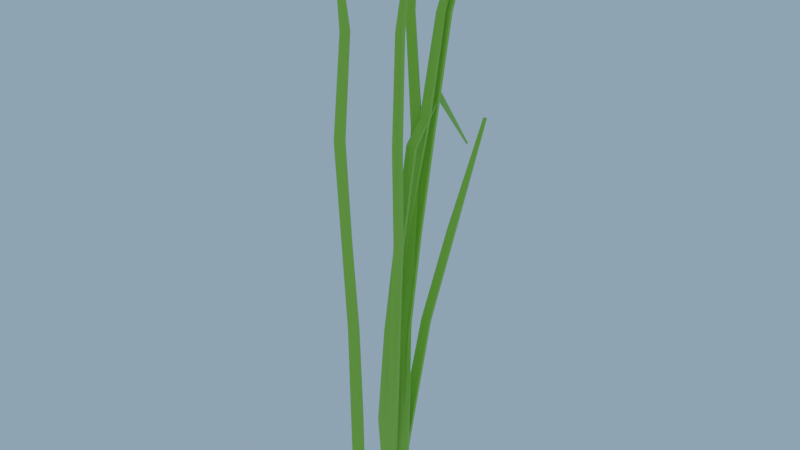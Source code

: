 # Source: SawGrass_Asset.blend  (saved by Blender 4.3.34; exported with 4.5.12 LTS)
import bpy
from mathutils import Matrix  # noqa: F401  (used for matrix-valued properties, if any)

bpy.ops.wm.read_factory_settings(use_empty=True)
scene = bpy.context.scene
scene.name = 'Scene'

# ---- collections
col_collection = bpy.data.collections.new('Collection'); scene.collection.children.link(col_collection)
col_sawgrass = bpy.data.collections.new('SawGrass'); col_collection.children.link(col_sawgrass)

# ---- materials (node trees are filled in below, after node groups)
mat_sawgrassgreen = bpy.data.materials.new('SawgrassGreen')
mat_sawgrassgreen.use_transparent_shadow = False

# ---- material node trees
mat_sawgrassgreen.use_nodes = True; mat_sawgrassgreen.node_tree.nodes.clear()
_N = mat_sawgrassgreen.node_tree.nodes; _L = mat_sawgrassgreen.node_tree.links
n0 = _N.new('ShaderNodeBsdfPrincipled'); n0.name = 'Principled BSDF'; n0.location = (10, 300)
n0.distribution = 'GGX'
n0.subsurface_method = 'RANDOM_WALK_SKIN'
n0.inputs[0].default_value = (0.3231, 0.6105, 0.04667, 1.0)
n0.inputs[3].default_value = 1.45
n0.inputs[27].default_value = (0.0, 0.0, 0.0, 1.0)
n0.inputs[28].default_value = 1.0
n1 = _N.new('ShaderNodeOutputMaterial'); n1.name = 'Material Output'; n1.location = (300, 300)
_L.new(n0.outputs[0], n1.inputs[0])
n1.is_active_output = True

# ---- world
world_world = bpy.data.worlds.new('World'); scene.world = world_world
world_world.use_nodes = True; world_world.node_tree.nodes.clear()
_N = world_world.node_tree.nodes; _L = world_world.node_tree.links
n0 = _N.new('ShaderNodeOutputWorld'); n0.name = 'World Output'; n0.location = (620, 280)
n1 = _N.new('ShaderNodeBackground'); n1.name = 'Background'; n1.location = (380, 280)
n1.inputs[0].default_value = (0.247, 0.3753, 0.5158, 1.0)
_L.new(n1.outputs[0], n0.inputs[0])
n0.is_active_output = True
world_world.color = (0.05088, 0.05088, 0.05088)
world_world.use_sun_shadow = False
world_world.sun_shadow_jitter_overblur = 0.0

# ---- meshes
me_plane_001 = bpy.data.meshes.new('Plane.001')
me_plane_001.from_pydata([(-0.0001395, 0.0001554, -0.006856), (0.008771, 0.004695, -0.006856), (-0.02269, 0.05382, 0.4925), (-0.02139, 0.05448, 0.4925), (-0.0198, 0.03515, 0.411), (-0.007689, 0.02724, 0.3265), (-0.006028, 0.01976, 0.2431), (-0.005379, 0.01176, 0.1598), (-0.002546, 0.004878, 0.07648), (0.006365, 0.009417, 0.07648), (0.002461, 0.01576, 0.1598), (0.000928, 0.0233, 0.2431), (-0.0004799, 0.03091, 0.3265), (-0.01368, 0.03827, 0.411), (0.004247, 0.002559, -0.006856), (-0.02208, 0.05422, 0.4925), (0.001841, 0.007281, 0.07648), (-0.001527, 0.01389, 0.1598), (-0.002618, 0.02166, 0.2431), (-0.004152, 0.02921, 0.3265), (-0.01681, 0.03684, 0.411), (-0.001341, 0.002348, -0.006856), (0.007703, 0.006956, -0.006856), (-0.02344, 0.05491, 0.492), (-0.02183, 0.05573, 0.492), (-0.02103, 0.03726, 0.4105), (-0.008909, 0.02942, 0.3265), (-0.007245, 0.02194, 0.2431), (-0.006589, 0.01395, 0.1598), (-0.003749, 0.007069, 0.07648), (0.005299, 0.01168, 0.07648), (0.001403, 0.01802, 0.1598), (-0.0001239, 0.02557, 0.2431), (-0.001527, 0.03318, 0.3265), (-0.01466, 0.04051, 0.4105), (0.003112, 0.004787, -0.006856), (-0.02267, 0.05539, 0.492), (0.0007064, 0.009509, 0.07648), (-0.002663, 0.01612, 0.1598), (-0.003753, 0.02389, 0.2431), (-0.005284, 0.03144, 0.3265), (-0.01792, 0.03902, 0.4104), (-0.03887, 0.005946, -0.006856), (-0.04726, 0.0004995, -0.006856), (-0.01083, -0.04507, 0.4925), (-0.01205, -0.04586, 0.4925), (-0.01566, -0.0268, 0.411), (-0.02853, -0.0202, 0.3265), (-0.03096, -0.01293, 0.2431), (-0.03244, -0.005048, 0.1598), (-0.03598, 0.001501, 0.07648), (-0.04437, -0.003945, 0.07648), (-0.03982, -0.009841, 0.1598), (-0.03751, -0.01719, 0.2431), (-0.03532, -0.02461, 0.3265), (-0.02142, -0.03055, 0.411), (-0.04298, 0.003097, -0.006856), (-0.0114, -0.04553, 0.4925), (-0.04009, -0.001348, 0.07648), (-0.03605, -0.007571, 0.1598), (-0.03416, -0.01519, 0.2431), (-0.03184, -0.02253, 0.3265), (-0.01846, -0.0288, 0.411), (-0.03745, 0.003891, -0.006856), (-0.04596, -0.001637, -0.006856), (-0.009972, -0.04607, 0.492), (-0.01149, -0.04705, 0.492), (-0.01421, -0.02877, 0.4105), (-0.02709, -0.02224, 0.3265), (-0.02953, -0.01498, 0.2431), (-0.03101, -0.007098, 0.1598), (-0.03456, -0.0005525, 0.07648), (-0.04307, -0.006083, 0.07648), (-0.03854, -0.01198, 0.1598), (-0.03623, -0.01933, 0.2431), (-0.03404, -0.02675, 0.3265), (-0.02021, -0.03267, 0.4105), (-0.04162, 0.001, -0.006856), (-0.01069, -0.04663, 0.492), (-0.03873, -0.003445, 0.07648), (-0.03469, -0.009667, 0.1598), (-0.03279, -0.01728, 0.2431), (-0.03048, -0.02463, 0.3265), (-0.01712, -0.03085, 0.4104)], [], [(20, 13, 3, 15), (14, 1, 9, 16), (16, 9, 10, 17), (17, 10, 11, 18), (18, 11, 12, 19), (19, 12, 13, 20), (5, 19, 20, 4), (6, 18, 19, 5), (7, 17, 18, 6), (8, 16, 17, 7), (0, 14, 16, 8), (4, 20, 15, 2), (41, 36, 24, 34), (35, 37, 30, 22), (37, 38, 31, 30), (38, 39, 32, 31), (39, 40, 33, 32), (40, 41, 34, 33), (26, 25, 41, 40), (27, 26, 40, 39), (28, 27, 39, 38), (29, 28, 38, 37), (21, 29, 37, 35), (25, 23, 36, 41), (0, 8, 29, 21), (1, 14, 35, 22), (3, 13, 34, 24), (2, 15, 36, 23), (4, 2, 23, 25), (5, 4, 25, 26), (6, 5, 26, 27), (7, 6, 27, 28), (8, 7, 28, 29), (9, 1, 22, 30), (10, 9, 30, 31), (11, 10, 31, 32), (12, 11, 32, 33), (13, 12, 33, 34), (14, 0, 21, 35), (15, 3, 24, 36), (62, 55, 45, 57), (56, 43, 51, 58), (58, 51, 52, 59), (59, 52, 53, 60), (60, 53, 54, 61), (61, 54, 55, 62), (47, 61, 62, 46), (48, 60, 61, 47), (49, 59, 60, 48), (50, 58, 59, 49), (42, 56, 58, 50), (46, 62, 57, 44), (83, 78, 66, 76), (77, 79, 72, 64), (79, 80, 73, 72), (80, 81, 74, 73), (81, 82, 75, 74), (82, 83, 76, 75), (68, 67, 83, 82), (69, 68, 82, 81), (70, 69, 81, 80), (71, 70, 80, 79), (63, 71, 79, 77), (67, 65, 78, 83), (42, 50, 71, 63), (43, 56, 77, 64), (45, 55, 76, 66), (44, 57, 78, 65), (46, 44, 65, 67), (47, 46, 67, 68), (48, 47, 68, 69), (49, 48, 69, 70), (50, 49, 70, 71), (51, 43, 64, 72), (52, 51, 72, 73), (53, 52, 73, 74), (54, 53, 74, 75), (55, 54, 75, 76), (56, 42, 63, 77), (57, 45, 66, 78)])
_uv = me_plane_001.uv_layers.new(name='UVMap')
_uv.uv.foreach_set('vector', [0.5, 0.8333, 1.0, 0.8333, 1.0, 1.0, 0.5, 1.0, 0.5, 0.0, 1.0, 0.0, 1.0, 0.1667, 0.5, 0.1667, 0.5, 0.1667, 1.0, 0.1667, 1.0, 0.3333, 0.5, 0.3333, 0.5, 0.3333, 1.0, 0.3333, 1.0, 0.5, 0.5, 0.5, 0.5, 0.5, 1.0, 0.5, 1.0, 0.6667, 0.5, 0.6667, 0.5, 0.6667, 1.0, 0.6667, 1.0, 0.8333, 0.5, 0.8333, 0.0, 0.6667, 0.5, 0.6667, 0.5, 0.8333, 0.0, 0.8333, 0.0, 0.5, 0.5, 0.5, 0.5, 0.6667, 0.0, 0.6667, 0.0, 0.3333, 0.5, 0.3333, 0.5, 0.5, 0.0, 0.5, 0.0, 0.1667, 0.5, 0.1667, 0.5, 0.3333, 0.0, 0.3333, 0.0, 0.0, 0.5, 0.0, 0.5, 0.1667, 0.0, 0.1667, 0.0, 0.8333, 0.5, 0.8333, 0.5, 1.0, 0.0, 1.0, 0.5, 0.8333, 0.5, 1.0, 1.0, 1.0, 1.0, 0.8333, 0.5, 0.0, 0.5, 0.1667, 1.0, 0.1667, 1.0, 0.0, 0.5, 0.1667, 0.5, 0.3333, 1.0, 0.3333, 1.0, 0.1667, 0.5, 0.3333, 0.5, 0.5, 1.0, 0.5, 1.0, 0.3333, 0.5, 0.5, 0.5, 0.6667, 1.0, 0.6667, 1.0, 0.5, 0.5, 0.6667, 0.5, 0.8333, 1.0, 0.8333, 1.0, 0.6667, 0.0, 0.6667, 0.0, 0.8333, 0.5, 0.8333, 0.5, 0.6667, 0.0, 0.5, 0.0, 0.6667, 0.5, 0.6667, 0.5, 0.5, 0.0, 0.3333, 0.0, 0.5, 0.5, 0.5, 0.5, 0.3333, 0.0, 0.1667, 0.0, 0.3333, 0.5, 0.3333, 0.5, 0.1667, 0.0, 0.0, 0.0, 0.1667, 0.5, 0.1667, 0.5, 0.0, 0.0, 0.8333, 0.0, 1.0, 0.5, 1.0, 0.5, 0.8333, 0.0, 0.0, 0.0, 0.1667, 0.0, 0.1667, 0.0, 0.0, 1.0, 0.0, 0.5, 0.0, 0.5, 0.0, 1.0, 0.0, 1.0, 1.0, 1.0, 0.8333, 1.0, 0.8333, 1.0, 1.0, 0.0, 1.0, 0.5, 1.0, 0.5, 1.0, 0.0, 1.0, 0.0, 0.8333, 0.0, 1.0, 0.0, 1.0, 0.0, 0.8333, 0.0, 0.6667, 0.0, 0.8333, 0.0, 0.8333, 0.0, 0.6667, 0.0, 0.5, 0.0, 0.6667, 0.0, 0.6667, 0.0, 0.5, 0.0, 0.3333, 0.0, 0.5, 0.0, 0.5, 0.0, 0.3333, 0.0, 0.1667, 0.0, 0.3333, 0.0, 0.3333, 0.0, 0.1667, 1.0, 0.1667, 1.0, 0.0, 1.0, 0.0, 1.0, 0.1667, 1.0, 0.3333, 1.0, 0.1667, 1.0, 0.1667, 1.0, 0.3333, 1.0, 0.5, 1.0, 0.3333, 1.0, 0.3333, 1.0, 0.5, 1.0, 0.6667, 1.0, 0.5, 1.0, 0.5, 1.0, 0.6667, 1.0, 0.8333, 1.0, 0.6667, 1.0, 0.6667, 1.0, 0.8333, 0.5, 0.0, 0.0, 0.0, 0.0, 0.0, 0.5, 0.0, 0.5, 1.0, 1.0, 1.0, 1.0, 1.0, 0.5, 1.0, 0.5, 0.8333, 1.0, 0.8333, 1.0, 1.0, 0.5, 1.0, 0.5, 0.0, 1.0, 0.0, 1.0, 0.1667, 0.5, 0.1667, 0.5, 0.1667, 1.0, 0.1667, 1.0, 0.3333, 0.5, 0.3333, 0.5, 0.3333, 1.0, 0.3333, 1.0, 0.5, 0.5, 0.5, 0.5, 0.5, 1.0, 0.5, 1.0, 0.6667, 0.5, 0.6667, 0.5, 0.6667, 1.0, 0.6667, 1.0, 0.8333, 0.5, 0.8333, 0.0, 0.6667, 0.5, 0.6667, 0.5, 0.8333, 0.0, 0.8333, 0.0, 0.5, 0.5, 0.5, 0.5, 0.6667, 0.0, 0.6667, 0.0, 0.3333, 0.5, 0.3333, 0.5, 0.5, 0.0, 0.5, 0.0, 0.1667, 0.5, 0.1667, 0.5, 0.3333, 0.0, 0.3333, 0.0, 0.0, 0.5, 0.0, 0.5, 0.1667, 0.0, 0.1667, 0.0, 0.8333, 0.5, 0.8333, 0.5, 1.0, 0.0, 1.0, 0.5, 0.8333, 0.5, 1.0, 1.0, 1.0, 1.0, 0.8333, 0.5, 0.0, 0.5, 0.1667, 1.0, 0.1667, 1.0, 0.0, 0.5, 0.1667, 0.5, 0.3333, 1.0, 0.3333, 1.0, 0.1667, 0.5, 0.3333, 0.5, 0.5, 1.0, 0.5, 1.0, 0.3333, 0.5, 0.5, 0.5, 0.6667, 1.0, 0.6667, 1.0, 0.5, 0.5, 0.6667, 0.5, 0.8333, 1.0, 0.8333, 1.0, 0.6667, 0.0, 0.6667, 0.0, 0.8333, 0.5, 0.8333, 0.5, 0.6667, 0.0, 0.5, 0.0, 0.6667, 0.5, 0.6667, 0.5, 0.5, 0.0, 0.3333, 0.0, 0.5, 0.5, 0.5, 0.5, 0.3333, 0.0, 0.1667, 0.0, 0.3333, 0.5, 0.3333, 0.5, 0.1667, 0.0, 0.0, 0.0, 0.1667, 0.5, 0.1667, 0.5, 0.0, 0.0, 0.8333, 0.0, 1.0, 0.5, 1.0, 0.5, 0.8333, 0.0, 0.0, 0.0, 0.1667, 0.0, 0.1667, 0.0, 0.0, 1.0, 0.0, 0.5, 0.0, 0.5, 0.0, 1.0, 0.0, 1.0, 1.0, 1.0, 0.8333, 1.0, 0.8333, 1.0, 1.0, 0.0, 1.0, 0.5, 1.0, 0.5, 1.0, 0.0, 1.0, 0.0, 0.8333, 0.0, 1.0, 0.0, 1.0, 0.0, 0.8333, 0.0, 0.6667, 0.0, 0.8333, 0.0, 0.8333, 0.0, 0.6667, 0.0, 0.5, 0.0, 0.6667, 0.0, 0.6667, 0.0, 0.5, 0.0, 0.3333, 0.0, 0.5, 0.0, 0.5, 0.0, 0.3333, 0.0, 0.1667, 0.0, 0.3333, 0.0, 0.3333, 0.0, 0.1667, 1.0, 0.1667, 1.0, 0.0, 1.0, 0.0, 1.0, 0.1667, 1.0, 0.3333, 1.0, 0.1667, 1.0, 0.1667, 1.0, 0.3333, 1.0, 0.5, 1.0, 0.3333, 1.0, 0.3333, 1.0, 0.5, 1.0, 0.6667, 1.0, 0.5, 1.0, 0.5, 1.0, 0.6667, 1.0, 0.8333, 1.0, 0.6667, 1.0, 0.6667, 1.0, 0.8333, 0.5, 0.0, 0.0, 0.0, 0.0, 0.0, 0.5, 0.0, 0.5, 1.0, 1.0, 1.0, 1.0, 1.0, 0.5, 1.0])
me_plane_001.materials.append(mat_sawgrassgreen)
me_plane_001.update()
me_plane_002 = bpy.data.meshes.new('Plane.002')
me_plane_002.from_pydata([(-0.005867, -0.004279, -0.006856), (0.004133, -0.004279, -0.006856), (0.002351, 0.1034, 0.314), (-0.001863, 0.06568, 0.2306), (-0.004909, 0.03812, 0.1598), (-0.005867, 0.01586, 0.07648), (0.004133, 0.01586, 0.07648), (0.003176, 0.03812, 0.1598), (0.005242, 0.06568, 0.2306), (0.005146, 0.1034, 0.314), (-0.0008666, -0.004129, -0.006856), (-0.0008666, 0.01601, 0.07648), (-0.0008666, 0.03827, 0.1598), (0.001689, 0.06583, 0.2306), (0.003749, 0.1035, 0.314), (-0.005942, -0.00178, -0.006856), (0.004208, -0.00178, -0.006856), (0.002318, 0.1047, 0.314), (-0.001947, 0.06818, 0.2306), (-0.004987, 0.04062, 0.1598), (-0.005944, 0.01836, 0.07648), (0.004211, 0.01836, 0.07648), (0.003254, 0.04062, 0.1598), (0.005326, 0.06818, 0.2306), (0.005179, 0.1047, 0.314), (-0.0008666, -0.001629, -0.006856), (-0.0008666, 0.01851, 0.07648), (-0.0008674, 0.04077, 0.1598), (0.001689, 0.06833, 0.2306), (0.00375, 0.1048, 0.314)], [], [(10, 1, 6, 11), (11, 6, 7, 12), (12, 7, 8, 13), (13, 8, 9, 14), (3, 13, 14, 2), (4, 12, 13, 3), (5, 11, 12, 4), (0, 10, 11, 5), (25, 26, 21, 16), (26, 27, 22, 21), (27, 28, 23, 22), (28, 29, 24, 23), (18, 17, 29, 28), (19, 18, 28, 27), (20, 19, 27, 26), (15, 20, 26, 25), (0, 5, 20, 15), (1, 10, 25, 16), (3, 2, 17, 18), (4, 3, 18, 19), (5, 4, 19, 20), (6, 1, 16, 21), (7, 6, 21, 22), (8, 7, 22, 23), (9, 8, 23, 24), (10, 0, 15, 25)])
_uv = me_plane_002.uv_layers.new(name='UVMap')
_uv.uv.foreach_set('vector', [0.5, 0.0, 1.0, 0.0, 1.0, 0.1667, 0.5, 0.1667, 0.5, 0.1667, 1.0, 0.1667, 1.0, 0.3333, 0.5, 0.3333, 0.5, 0.3333, 1.0, 0.3333, 1.0, 0.5, 0.5, 0.5, 0.5, 0.5, 1.0, 0.5, 1.0, 0.6667, 0.5, 0.6667, 0.0, 0.5, 0.5, 0.5, 0.5, 0.6667, 0.0, 0.6667, 0.0, 0.3333, 0.5, 0.3333, 0.5, 0.5, 0.0, 0.5, 0.0, 0.1667, 0.5, 0.1667, 0.5, 0.3333, 0.0, 0.3333, 0.0, 0.0, 0.5, 0.0, 0.5, 0.1667, 0.0, 0.1667, 0.5, 0.0, 0.5, 0.1667, 1.0, 0.1667, 1.0, 0.0, 0.5, 0.1667, 0.5, 0.3333, 1.0, 0.3333, 1.0, 0.1667, 0.5, 0.3333, 0.5, 0.5, 1.0, 0.5, 1.0, 0.3333, 0.5, 0.5, 0.5, 0.6667, 1.0, 0.6667, 1.0, 0.5, 0.0, 0.5, 0.0, 0.6667, 0.5, 0.6667, 0.5, 0.5, 0.0, 0.3333, 0.0, 0.5, 0.5, 0.5, 0.5, 0.3333, 0.0, 0.1667, 0.0, 0.3333, 0.5, 0.3333, 0.5, 0.1667, 0.0, 0.0, 0.0, 0.1667, 0.5, 0.1667, 0.5, 0.0, 0.0, 0.0, 0.0, 0.1667, 0.0, 0.1667, 0.0, 0.0, 1.0, 0.0, 0.5, 0.0, 0.5, 0.0, 1.0, 0.0, 0.0, 0.5, 0.0, 0.6667, 0.0, 0.6667, 0.0, 0.5, 0.0, 0.3333, 0.0, 0.5, 0.0, 0.5, 0.0, 0.3333, 0.0, 0.1667, 0.0, 0.3333, 0.0, 0.3333, 0.0, 0.1667, 1.0, 0.1667, 1.0, 0.0, 1.0, 0.0, 1.0, 0.1667, 1.0, 0.3333, 1.0, 0.1667, 1.0, 0.1667, 1.0, 0.3333, 1.0, 0.5, 1.0, 0.3333, 1.0, 0.3333, 1.0, 0.5, 1.0, 0.6667, 1.0, 0.5, 1.0, 0.5, 1.0, 0.6667, 0.5, 0.0, 0.0, 0.0, 0.0, 0.0, 0.5, 0.0])
me_plane_002.materials.append(mat_sawgrassgreen)
me_plane_002.update()
me_plane_003 = bpy.data.meshes.new('Plane.003')
me_plane_003.from_pydata([(-0.01192, 1.093e-08, -0.006856), (-0.001923, 1.093e-08, -0.006856), (0.006336, 0.08576, 0.4931), (0.007789, 0.08576, 0.4931), (0.0004321, 0.05215, 0.4098), (-0.001937, 0.03689, 0.3265), (-0.003854, 0.02417, 0.2431), (-0.006906, 0.01399, 0.1598), (-0.008242, 0.007632, 0.07648), (0.001758, 0.007632, 0.07648), (0.001894, 0.01399, 0.1598), (0.003953, 0.02417, 0.2431), (0.006154, 0.03689, 0.3265), (0.007304, 0.05215, 0.4098), (-0.006923, 0.00015, -0.006856), (0.007063, 0.08585, 0.4931), (-0.003242, 0.007782, 0.07648), (-0.002506, 0.01414, 0.1598), (4.95e-05, 0.02432, 0.2431), (0.002108, 0.03704, 0.3265), (0.003868, 0.0523, 0.4098), (-0.012, 0.002499, -0.006856), (-0.001848, 0.002499, -0.006856), (0.006157, 0.08722, 0.4932), (0.007969, 0.08722, 0.4931), (0.0002919, 0.05465, 0.4098), (-0.002034, 0.03938, 0.3265), (-0.003946, 0.02667, 0.2431), (-0.006991, 0.01649, 0.1598), (-0.00832, 0.01013, 0.07648), (0.001835, 0.01013, 0.07648), (0.001979, 0.01649, 0.1598), (0.004046, 0.02667, 0.2431), (0.006251, 0.03938, 0.3265), (0.007443, 0.05465, 0.4098), (-0.006923, 0.00265, -0.006856), (0.007067, 0.08731, 0.4931), (-0.003242, 0.01028, 0.07648), (-0.002507, 0.01664, 0.1598), (4.964e-05, 0.02682, 0.2431), (0.002112, 0.03954, 0.3265), (0.003863, 0.0548, 0.4098)], [], [(20, 13, 3, 15), (14, 1, 9, 16), (16, 9, 10, 17), (17, 10, 11, 18), (18, 11, 12, 19), (19, 12, 13, 20), (5, 19, 20, 4), (6, 18, 19, 5), (7, 17, 18, 6), (8, 16, 17, 7), (0, 14, 16, 8), (4, 20, 15, 2), (41, 36, 24, 34), (35, 37, 30, 22), (37, 38, 31, 30), (38, 39, 32, 31), (39, 40, 33, 32), (40, 41, 34, 33), (26, 25, 41, 40), (27, 26, 40, 39), (28, 27, 39, 38), (29, 28, 38, 37), (21, 29, 37, 35), (25, 23, 36, 41), (0, 8, 29, 21), (1, 14, 35, 22), (3, 13, 34, 24), (2, 15, 36, 23), (4, 2, 23, 25), (5, 4, 25, 26), (6, 5, 26, 27), (7, 6, 27, 28), (8, 7, 28, 29), (9, 1, 22, 30), (10, 9, 30, 31), (11, 10, 31, 32), (12, 11, 32, 33), (13, 12, 33, 34), (14, 0, 21, 35), (15, 3, 24, 36)])
_uv = me_plane_003.uv_layers.new(name='UVMap')
_uv.uv.foreach_set('vector', [0.5, 0.8333, 1.0, 0.8333, 1.0, 1.0, 0.5, 1.0, 0.5, 0.0, 1.0, 0.0, 1.0, 0.1667, 0.5, 0.1667, 0.5, 0.1667, 1.0, 0.1667, 1.0, 0.3333, 0.5, 0.3333, 0.5, 0.3333, 1.0, 0.3333, 1.0, 0.5, 0.5, 0.5, 0.5, 0.5, 1.0, 0.5, 1.0, 0.6667, 0.5, 0.6667, 0.5, 0.6667, 1.0, 0.6667, 1.0, 0.8333, 0.5, 0.8333, 0.0, 0.6667, 0.5, 0.6667, 0.5, 0.8333, 0.0, 0.8333, 0.0, 0.5, 0.5, 0.5, 0.5, 0.6667, 0.0, 0.6667, 0.0, 0.3333, 0.5, 0.3333, 0.5, 0.5, 0.0, 0.5, 0.0, 0.1667, 0.5, 0.1667, 0.5, 0.3333, 0.0, 0.3333, 0.0, 0.0, 0.5, 0.0, 0.5, 0.1667, 0.0, 0.1667, 0.0, 0.8333, 0.5, 0.8333, 0.5, 1.0, 0.0, 1.0, 0.5, 0.8333, 0.5, 1.0, 1.0, 1.0, 1.0, 0.8333, 0.5, 0.0, 0.5, 0.1667, 1.0, 0.1667, 1.0, 0.0, 0.5, 0.1667, 0.5, 0.3333, 1.0, 0.3333, 1.0, 0.1667, 0.5, 0.3333, 0.5, 0.5, 1.0, 0.5, 1.0, 0.3333, 0.5, 0.5, 0.5, 0.6667, 1.0, 0.6667, 1.0, 0.5, 0.5, 0.6667, 0.5, 0.8333, 1.0, 0.8333, 1.0, 0.6667, 0.0, 0.6667, 0.0, 0.8333, 0.5, 0.8333, 0.5, 0.6667, 0.0, 0.5, 0.0, 0.6667, 0.5, 0.6667, 0.5, 0.5, 0.0, 0.3333, 0.0, 0.5, 0.5, 0.5, 0.5, 0.3333, 0.0, 0.1667, 0.0, 0.3333, 0.5, 0.3333, 0.5, 0.1667, 0.0, 0.0, 0.0, 0.1667, 0.5, 0.1667, 0.5, 0.0, 0.0, 0.8333, 0.0, 1.0, 0.5, 1.0, 0.5, 0.8333, 0.0, 0.0, 0.0, 0.1667, 0.0, 0.1667, 0.0, 0.0, 1.0, 0.0, 0.5, 0.0, 0.5, 0.0, 1.0, 0.0, 1.0, 1.0, 1.0, 0.8333, 1.0, 0.8333, 1.0, 1.0, 0.0, 1.0, 0.5, 1.0, 0.5, 1.0, 0.0, 1.0, 0.0, 0.8333, 0.0, 1.0, 0.0, 1.0, 0.0, 0.8333, 0.0, 0.6667, 0.0, 0.8333, 0.0, 0.8333, 0.0, 0.6667, 0.0, 0.5, 0.0, 0.6667, 0.0, 0.6667, 0.0, 0.5, 0.0, 0.3333, 0.0, 0.5, 0.0, 0.5, 0.0, 0.3333, 0.0, 0.1667, 0.0, 0.3333, 0.0, 0.3333, 0.0, 0.1667, 1.0, 0.1667, 1.0, 0.0, 1.0, 0.0, 1.0, 0.1667, 1.0, 0.3333, 1.0, 0.1667, 1.0, 0.1667, 1.0, 0.3333, 1.0, 0.5, 1.0, 0.3333, 1.0, 0.3333, 1.0, 0.5, 1.0, 0.6667, 1.0, 0.5, 1.0, 0.5, 1.0, 0.6667, 1.0, 0.8333, 1.0, 0.6667, 1.0, 0.6667, 1.0, 0.8333, 0.5, 0.0, 0.0, 0.0, 0.0, 0.0, 0.5, 0.0, 0.5, 1.0, 1.0, 1.0, 1.0, 1.0, 0.5, 1.0])
me_plane_003.materials.append(mat_sawgrassgreen)
me_plane_003.update()
me_plane_004 = bpy.data.meshes.new('Plane.004')
me_plane_004.from_pydata([(-0.01192, 1.093e-08, -0.006856), (-0.001923, 1.093e-08, -0.006856), (0.003392, 0.07569, 0.4833), (0.004845, 0.07569, 0.4833), (-0.002512, 0.04833, 0.4098), (-0.001937, 0.03053, 0.3363), (-0.01195, 0.01908, 0.2431), (-0.01574, 0.01272, 0.1598), (-0.01413, 0.003816, 0.07648), (-0.004131, 0.003816, 0.07648), (-0.006939, 0.01272, 0.1598), (-0.004144, 0.01908, 0.2431), (0.006154, 0.03053, 0.3363), (0.004359, 0.04833, 0.4098), (-0.006923, 0.00015, -0.006856), (0.004118, 0.07576, 0.4833), (-0.009131, 0.003966, 0.07648), (-0.01134, 0.01287, 0.1598), (-0.008047, 0.01923, 0.2431), (0.002108, 0.03068, 0.3363), (0.0009236, 0.04848, 0.4098), (-0.012, 0.002499, -0.006856), (-0.001848, 0.002499, -0.006856), (0.003212, 0.07695, 0.4833), (0.005024, 0.07695, 0.4833), (-0.002652, 0.05083, 0.4098), (-0.002034, 0.03302, 0.3363), (-0.01204, 0.02158, 0.2431), (-0.01582, 0.01522, 0.1598), (-0.01421, 0.006315, 0.07648), (-0.004054, 0.006315, 0.07648), (-0.006854, 0.01522, 0.1598), (-0.004051, 0.02158, 0.2431), (0.006251, 0.03302, 0.3363), (0.004498, 0.05083, 0.4098), (-0.006923, 0.00265, -0.006856), (0.004123, 0.07703, 0.4833), (-0.009131, 0.006466, 0.07648), (-0.01134, 0.01537, 0.1598), (-0.008047, 0.02173, 0.2431), (0.002112, 0.03318, 0.3363), (0.0009184, 0.05098, 0.4098)], [], [(20, 13, 3, 15), (14, 1, 9, 16), (16, 9, 10, 17), (17, 10, 11, 18), (18, 11, 12, 19), (19, 12, 13, 20), (5, 19, 20, 4), (6, 18, 19, 5), (7, 17, 18, 6), (8, 16, 17, 7), (0, 14, 16, 8), (4, 20, 15, 2), (41, 36, 24, 34), (35, 37, 30, 22), (37, 38, 31, 30), (38, 39, 32, 31), (39, 40, 33, 32), (40, 41, 34, 33), (26, 25, 41, 40), (27, 26, 40, 39), (28, 27, 39, 38), (29, 28, 38, 37), (21, 29, 37, 35), (25, 23, 36, 41), (0, 8, 29, 21), (1, 14, 35, 22), (3, 13, 34, 24), (2, 15, 36, 23), (4, 2, 23, 25), (5, 4, 25, 26), (6, 5, 26, 27), (7, 6, 27, 28), (8, 7, 28, 29), (9, 1, 22, 30), (10, 9, 30, 31), (11, 10, 31, 32), (12, 11, 32, 33), (13, 12, 33, 34), (14, 0, 21, 35), (15, 3, 24, 36)])
_uv = me_plane_004.uv_layers.new(name='UVMap')
_uv.uv.foreach_set('vector', [0.5, 0.8333, 1.0, 0.8333, 1.0, 1.0, 0.5, 1.0, 0.5, 0.0, 1.0, 0.0, 1.0, 0.1667, 0.5, 0.1667, 0.5, 0.1667, 1.0, 0.1667, 1.0, 0.3333, 0.5, 0.3333, 0.5, 0.3333, 1.0, 0.3333, 1.0, 0.5, 0.5, 0.5, 0.5, 0.5, 1.0, 0.5, 1.0, 0.6667, 0.5, 0.6667, 0.5, 0.6667, 1.0, 0.6667, 1.0, 0.8333, 0.5, 0.8333, 0.0, 0.6667, 0.5, 0.6667, 0.5, 0.8333, 0.0, 0.8333, 0.0, 0.5, 0.5, 0.5, 0.5, 0.6667, 0.0, 0.6667, 0.0, 0.3333, 0.5, 0.3333, 0.5, 0.5, 0.0, 0.5, 0.0, 0.1667, 0.5, 0.1667, 0.5, 0.3333, 0.0, 0.3333, 0.0, 0.0, 0.5, 0.0, 0.5, 0.1667, 0.0, 0.1667, 0.0, 0.8333, 0.5, 0.8333, 0.5, 1.0, 0.0, 1.0, 0.5, 0.8333, 0.5, 1.0, 1.0, 1.0, 1.0, 0.8333, 0.5, 0.0, 0.5, 0.1667, 1.0, 0.1667, 1.0, 0.0, 0.5, 0.1667, 0.5, 0.3333, 1.0, 0.3333, 1.0, 0.1667, 0.5, 0.3333, 0.5, 0.5, 1.0, 0.5, 1.0, 0.3333, 0.5, 0.5, 0.5, 0.6667, 1.0, 0.6667, 1.0, 0.5, 0.5, 0.6667, 0.5, 0.8333, 1.0, 0.8333, 1.0, 0.6667, 0.0, 0.6667, 0.0, 0.8333, 0.5, 0.8333, 0.5, 0.6667, 0.0, 0.5, 0.0, 0.6667, 0.5, 0.6667, 0.5, 0.5, 0.0, 0.3333, 0.0, 0.5, 0.5, 0.5, 0.5, 0.3333, 0.0, 0.1667, 0.0, 0.3333, 0.5, 0.3333, 0.5, 0.1667, 0.0, 0.0, 0.0, 0.1667, 0.5, 0.1667, 0.5, 0.0, 0.0, 0.8333, 0.0, 1.0, 0.5, 1.0, 0.5, 0.8333, 0.0, 0.0, 0.0, 0.1667, 0.0, 0.1667, 0.0, 0.0, 1.0, 0.0, 0.5, 0.0, 0.5, 0.0, 1.0, 0.0, 1.0, 1.0, 1.0, 0.8333, 1.0, 0.8333, 1.0, 1.0, 0.0, 1.0, 0.5, 1.0, 0.5, 1.0, 0.0, 1.0, 0.0, 0.8333, 0.0, 1.0, 0.0, 1.0, 0.0, 0.8333, 0.0, 0.6667, 0.0, 0.8333, 0.0, 0.8333, 0.0, 0.6667, 0.0, 0.5, 0.0, 0.6667, 0.0, 0.6667, 0.0, 0.5, 0.0, 0.3333, 0.0, 0.5, 0.0, 0.5, 0.0, 0.3333, 0.0, 0.1667, 0.0, 0.3333, 0.0, 0.3333, 0.0, 0.1667, 1.0, 0.1667, 1.0, 0.0, 1.0, 0.0, 1.0, 0.1667, 1.0, 0.3333, 1.0, 0.1667, 1.0, 0.1667, 1.0, 0.3333, 1.0, 0.5, 1.0, 0.3333, 1.0, 0.3333, 1.0, 0.5, 1.0, 0.6667, 1.0, 0.5, 1.0, 0.5, 1.0, 0.6667, 1.0, 0.8333, 1.0, 0.6667, 1.0, 0.6667, 1.0, 0.8333, 0.5, 0.0, 0.0, 0.0, 0.0, 0.0, 0.5, 0.0, 0.5, 1.0, 1.0, 1.0, 1.0, 1.0, 0.5, 1.0])
me_plane_004.materials.append(mat_sawgrassgreen)
me_plane_004.update()
me_plane_005 = bpy.data.meshes.new('Plane.005')
me_plane_005.from_pydata([(-0.01192, 1.093e-08, -0.006856), (-0.001923, 1.093e-08, -0.006856), (-0.005441, 0.09346, 0.2944), (-0.003988, 0.09346, 0.2944), (-0.00104, 0.04588, 0.3519), (-0.001937, 0.01521, 0.3191), (-0.008271, 0.009569, 0.243), (-0.01574, 0.005153, 0.1598), (-0.01855, 7.285e-09, 0.07648), (-0.008548, 7.285e-09, 0.07648), (-0.006939, 0.005153, 0.1598), (-0.0004633, 0.009569, 0.243), (0.006154, 0.01521, 0.3191), (0.005832, 0.04588, 0.3519), (-0.006923, 0.00015, -0.006856), (-0.004715, 0.09335, 0.2943), (-0.01355, 0.00015, 0.07648), (-0.01134, 0.005303, 0.1598), (-0.004367, 0.009719, 0.243), (0.002108, 0.01533, 0.319), (0.002396, 0.04576, 0.3518), (-0.012, 0.002499, -0.006856), (-0.001848, 0.002499, -0.006856), (-0.005621, 0.09247, 0.2941), (-0.003809, 0.09246, 0.2941), (-0.00118, 0.0454, 0.3501), (-0.002034, 0.01722, 0.3176), (-0.008363, 0.01207, 0.243), (-0.01582, 0.007651, 0.1598), (-0.01862, 0.002499, 0.07648), (-0.00847, 0.002499, 0.07648), (-0.006854, 0.007651, 0.1598), (-0.000371, 0.01207, 0.243), (0.006251, 0.01722, 0.3176), (0.00597, 0.0454, 0.3501), (-0.006923, 0.00265, -0.006856), (-0.00471, 0.09235, 0.294), (-0.01355, 0.00265, 0.07648), (-0.01134, 0.007803, 0.1598), (-0.004367, 0.01222, 0.243), (0.002112, 0.01734, 0.3175), (0.002391, 0.04528, 0.35)], [], [(20, 13, 3, 15), (14, 1, 9, 16), (16, 9, 10, 17), (17, 10, 11, 18), (18, 11, 12, 19), (19, 12, 13, 20), (5, 19, 20, 4), (6, 18, 19, 5), (7, 17, 18, 6), (8, 16, 17, 7), (0, 14, 16, 8), (4, 20, 15, 2), (41, 36, 24, 34), (35, 37, 30, 22), (37, 38, 31, 30), (38, 39, 32, 31), (39, 40, 33, 32), (40, 41, 34, 33), (26, 25, 41, 40), (27, 26, 40, 39), (28, 27, 39, 38), (29, 28, 38, 37), (21, 29, 37, 35), (25, 23, 36, 41), (0, 8, 29, 21), (1, 14, 35, 22), (3, 13, 34, 24), (2, 15, 36, 23), (4, 2, 23, 25), (5, 4, 25, 26), (6, 5, 26, 27), (7, 6, 27, 28), (8, 7, 28, 29), (9, 1, 22, 30), (10, 9, 30, 31), (11, 10, 31, 32), (12, 11, 32, 33), (13, 12, 33, 34), (14, 0, 21, 35), (15, 3, 24, 36)])
_uv = me_plane_005.uv_layers.new(name='UVMap')
_uv.uv.foreach_set('vector', [0.5, 0.8333, 1.0, 0.8333, 1.0, 1.0, 0.5, 1.0, 0.5, 0.0, 1.0, 0.0, 1.0, 0.1667, 0.5, 0.1667, 0.5, 0.1667, 1.0, 0.1667, 1.0, 0.3333, 0.5, 0.3333, 0.5, 0.3333, 1.0, 0.3333, 1.0, 0.5, 0.5, 0.5, 0.5, 0.5, 1.0, 0.5, 1.0, 0.6667, 0.5, 0.6667, 0.5, 0.6667, 1.0, 0.6667, 1.0, 0.8333, 0.5, 0.8333, 0.0, 0.6667, 0.5, 0.6667, 0.5, 0.8333, 0.0, 0.8333, 0.0, 0.5, 0.5, 0.5, 0.5, 0.6667, 0.0, 0.6667, 0.0, 0.3333, 0.5, 0.3333, 0.5, 0.5, 0.0, 0.5, 0.0, 0.1667, 0.5, 0.1667, 0.5, 0.3333, 0.0, 0.3333, 0.0, 0.0, 0.5, 0.0, 0.5, 0.1667, 0.0, 0.1667, 0.0, 0.8333, 0.5, 0.8333, 0.5, 1.0, 0.0, 1.0, 0.5, 0.8333, 0.5, 1.0, 1.0, 1.0, 1.0, 0.8333, 0.5, 0.0, 0.5, 0.1667, 1.0, 0.1667, 1.0, 0.0, 0.5, 0.1667, 0.5, 0.3333, 1.0, 0.3333, 1.0, 0.1667, 0.5, 0.3333, 0.5, 0.5, 1.0, 0.5, 1.0, 0.3333, 0.5, 0.5, 0.5, 0.6667, 1.0, 0.6667, 1.0, 0.5, 0.5, 0.6667, 0.5, 0.8333, 1.0, 0.8333, 1.0, 0.6667, 0.0, 0.6667, 0.0, 0.8333, 0.5, 0.8333, 0.5, 0.6667, 0.0, 0.5, 0.0, 0.6667, 0.5, 0.6667, 0.5, 0.5, 0.0, 0.3333, 0.0, 0.5, 0.5, 0.5, 0.5, 0.3333, 0.0, 0.1667, 0.0, 0.3333, 0.5, 0.3333, 0.5, 0.1667, 0.0, 0.0, 0.0, 0.1667, 0.5, 0.1667, 0.5, 0.0, 0.0, 0.8333, 0.0, 1.0, 0.5, 1.0, 0.5, 0.8333, 0.0, 0.0, 0.0, 0.1667, 0.0, 0.1667, 0.0, 0.0, 1.0, 0.0, 0.5, 0.0, 0.5, 0.0, 1.0, 0.0, 1.0, 1.0, 1.0, 0.8333, 1.0, 0.8333, 1.0, 1.0, 0.0, 1.0, 0.5, 1.0, 0.5, 1.0, 0.0, 1.0, 0.0, 0.8333, 0.0, 1.0, 0.0, 1.0, 0.0, 0.8333, 0.0, 0.6667, 0.0, 0.8333, 0.0, 0.8333, 0.0, 0.6667, 0.0, 0.5, 0.0, 0.6667, 0.0, 0.6667, 0.0, 0.5, 0.0, 0.3333, 0.0, 0.5, 0.0, 0.5, 0.0, 0.3333, 0.0, 0.1667, 0.0, 0.3333, 0.0, 0.3333, 0.0, 0.1667, 1.0, 0.1667, 1.0, 0.0, 1.0, 0.0, 1.0, 0.1667, 1.0, 0.3333, 1.0, 0.1667, 1.0, 0.1667, 1.0, 0.3333, 1.0, 0.5, 1.0, 0.3333, 1.0, 0.3333, 1.0, 0.5, 1.0, 0.6667, 1.0, 0.5, 1.0, 0.5, 1.0, 0.6667, 1.0, 0.8333, 1.0, 0.6667, 1.0, 0.6667, 1.0, 0.8333, 0.5, 0.0, 0.0, 0.0, 0.0, 0.0, 0.5, 0.0, 0.5, 1.0, 1.0, 1.0, 1.0, 1.0, 0.5, 1.0])
me_plane_005.materials.append(mat_sawgrassgreen)
me_plane_005.update()
me_plane_006 = bpy.data.meshes.new('Plane.006')
me_plane_006.from_pydata([(-0.01192, 1.093e-08, -0.006856), (-0.001923, 1.093e-08, -0.006856), (-0.008385, 0.02889, 0.4838), (-0.006933, 0.02889, 0.4838), (-0.008401, 0.01057, 0.4024), (-0.006353, 0.004294, 0.3176), (-0.003118, 0.00184, 0.2431), (-0.004698, -0.001227, 0.1598), (-0.008979, -0.0006134, 0.07648), (0.001021, -0.0006134, 0.07648), (0.004102, -0.001227, 0.1598), (0.004689, 0.00184, 0.2431), (0.001737, 0.004294, 0.3176), (-0.001529, 0.01057, 0.4024), (-0.006923, 0.001311, -0.006856), (-0.007659, 0.02896, 0.4838), (-0.003979, 0.0004684, 0.07648), (-0.0002981, 0.0006227, 0.1598), (0.0007856, 0.002342, 0.2431), (-0.002308, 0.005546, 0.3176), (-0.004965, 0.01176, 0.4022), (-0.012, 0.002499, -0.006856), (-0.001848, 0.002499, -0.006856), (-0.008565, 0.03014, 0.4836), (-0.006753, 0.03014, 0.4836), (-0.008541, 0.01304, 0.402), (-0.006451, 0.006792, 0.3176), (-0.00321, 0.004339, 0.2431), (-0.004783, 0.001272, 0.1598), (-0.009056, 0.001885, 0.07648), (0.001099, 0.001885, 0.07648), (0.004187, 0.001272, 0.1598), (0.004782, 0.004339, 0.2431), (0.001834, 0.006792, 0.3176), (-0.00139, 0.01304, 0.402), (-0.006923, 0.00265, -0.006856), (-0.007655, 0.03022, 0.4836), (-0.003979, 0.002037, 0.07648), (-0.000299, 0.001423, 0.1598), (0.0007857, 0.00449, 0.2431), (-0.002304, 0.006944, 0.3176), (-0.00497, 0.01319, 0.402), (-0.008385, 0.02889, 0.4838), (-0.006933, 0.02889, 0.4838), (-0.007659, 0.02896, 0.4838), (-0.008565, 0.03014, 0.4836), (-0.006753, 0.03014, 0.4836), (-0.007655, 0.03022, 0.4836)], [], [(20, 13, 3, 15), (14, 1, 9, 16), (16, 9, 10, 17), (17, 10, 11, 18), (18, 11, 12, 19), (19, 12, 13, 20), (5, 19, 20, 4), (6, 18, 19, 5), (7, 17, 18, 6), (8, 16, 17, 7), (0, 14, 16, 8), (4, 20, 15, 2), (41, 36, 24, 34), (35, 37, 30, 22), (37, 38, 31, 30), (38, 39, 32, 31), (39, 40, 33, 32), (40, 41, 34, 33), (26, 25, 41, 40), (27, 26, 40, 39), (28, 27, 39, 38), (29, 28, 38, 37), (21, 29, 37, 35), (25, 23, 36, 41), (0, 8, 29, 21), (1, 14, 35, 22), (3, 13, 34, 24), (4, 2, 23, 25), (5, 4, 25, 26), (6, 5, 26, 27), (7, 6, 27, 28), (8, 7, 28, 29), (9, 1, 22, 30), (10, 9, 30, 31), (11, 10, 31, 32), (12, 11, 32, 33), (13, 12, 33, 34), (14, 0, 21, 35), (42, 44, 47, 45), (44, 43, 46, 47)])
_uv = me_plane_006.uv_layers.new(name='UVMap')
_uv.uv.foreach_set('vector', [0.5, 0.8333, 1.0, 0.8333, 1.0, 1.0, 0.5, 1.0, 0.5, 0.0, 1.0, 0.0, 1.0, 0.1667, 0.5, 0.1667, 0.5, 0.1667, 1.0, 0.1667, 1.0, 0.3333, 0.5, 0.3333, 0.5, 0.3333, 1.0, 0.3333, 1.0, 0.5, 0.5, 0.5, 0.5, 0.5, 1.0, 0.5, 1.0, 0.6667, 0.5, 0.6667, 0.5, 0.6667, 1.0, 0.6667, 1.0, 0.8333, 0.5, 0.8333, 0.0, 0.6667, 0.5, 0.6667, 0.5, 0.8333, 0.0, 0.8333, 0.0, 0.5, 0.5, 0.5, 0.5, 0.6667, 0.0, 0.6667, 0.0, 0.3333, 0.5, 0.3333, 0.5, 0.5, 0.0, 0.5, 0.0, 0.1667, 0.5, 0.1667, 0.5, 0.3333, 0.0, 0.3333, 0.0, 0.0, 0.5, 0.0, 0.5, 0.1667, 0.0, 0.1667, 0.0, 0.8333, 0.5, 0.8333, 0.5, 1.0, 0.0, 1.0, 0.5, 0.8333, 0.5, 1.0, 1.0, 1.0, 1.0, 0.8333, 0.5, 0.0, 0.5, 0.1667, 1.0, 0.1667, 1.0, 0.0, 0.5, 0.1667, 0.5, 0.3333, 1.0, 0.3333, 1.0, 0.1667, 0.5, 0.3333, 0.5, 0.5, 1.0, 0.5, 1.0, 0.3333, 0.5, 0.5, 0.5, 0.6667, 1.0, 0.6667, 1.0, 0.5, 0.5, 0.6667, 0.5, 0.8333, 1.0, 0.8333, 1.0, 0.6667, 0.0, 0.6667, 0.0, 0.8333, 0.5, 0.8333, 0.5, 0.6667, 0.0, 0.5, 0.0, 0.6667, 0.5, 0.6667, 0.5, 0.5, 0.0, 0.3333, 0.0, 0.5, 0.5, 0.5, 0.5, 0.3333, 0.0, 0.1667, 0.0, 0.3333, 0.5, 0.3333, 0.5, 0.1667, 0.0, 0.0, 0.0, 0.1667, 0.5, 0.1667, 0.5, 0.0, 0.0, 0.8333, 0.0, 1.0, 0.5, 1.0, 0.5, 0.8333, 0.0, 0.0, 0.0, 0.1667, 0.0, 0.1667, 0.0, 0.0, 1.0, 0.0, 0.5, 0.0, 0.5, 0.0, 1.0, 0.0, 1.0, 1.0, 1.0, 0.8333, 1.0, 0.8333, 1.0, 1.0, 0.0, 0.8333, 0.0, 1.0, 0.0, 1.0, 0.0, 0.8333, 0.0, 0.6667, 0.0, 0.8333, 0.0, 0.8333, 0.0, 0.6667, 0.0, 0.5, 0.0, 0.6667, 0.0, 0.6667, 0.0, 0.5, 0.0, 0.3333, 0.0, 0.5, 0.0, 0.5, 0.0, 0.3333, 0.0, 0.1667, 0.0, 0.3333, 0.0, 0.3333, 0.0, 0.1667, 1.0, 0.1667, 1.0, 0.0, 1.0, 0.0, 1.0, 0.1667, 1.0, 0.3333, 1.0, 0.1667, 1.0, 0.1667, 1.0, 0.3333, 1.0, 0.5, 1.0, 0.3333, 1.0, 0.3333, 1.0, 0.5, 1.0, 0.6667, 1.0, 0.5, 1.0, 0.5, 1.0, 0.6667, 1.0, 0.8333, 1.0, 0.6667, 1.0, 0.6667, 1.0, 0.8333, 0.5, 0.0, 0.0, 0.0, 0.0, 0.0, 0.5, 0.0, 0.0, 1.0, 0.5, 1.0, 0.5, 1.0, 0.0, 1.0, 0.5, 1.0, 1.0, 1.0, 1.0, 1.0, 0.5, 1.0])
me_plane_006.materials.append(mat_sawgrassgreen)
me_plane_006.update()

# ---- objects
ob_sawgrass01 = bpy.data.objects.new('SawGrass01', me_plane_001)
ob_sawgrass02 = bpy.data.objects.new('SawGrass02', me_plane_002)
ob_sawgrass03 = bpy.data.objects.new('SawGrass03', me_plane_003)
ob_sawgrass04 = bpy.data.objects.new('SawGrass04', me_plane_004)
ob_sawgrass05 = bpy.data.objects.new('SawGrass05', me_plane_005)
ob_sawgrass06 = bpy.data.objects.new('SawGrass06', me_plane_006)

# ---- transforms, parenting, visibility, modifiers, constraints
ob_sawgrass01.location = (0.0, 0.0, 0.0)
ob_sawgrass02.location = (0.0, 0.0, 0.0)
ob_sawgrass03.location = (0.0, 0.0, 0.0)
ob_sawgrass04.location = (0.0, 0.0, 0.0)
ob_sawgrass05.location = (0.0, 0.0, 0.0)
ob_sawgrass06.location = (0.0, 0.0, 0.0)

# ---- collection membership
col_sawgrass.objects.link(ob_sawgrass01)
col_sawgrass.objects.link(ob_sawgrass02)
col_sawgrass.objects.link(ob_sawgrass03)
col_sawgrass.objects.link(ob_sawgrass04)
col_sawgrass.objects.link(ob_sawgrass05)
col_sawgrass.objects.link(ob_sawgrass06)

# ---- scene / render settings (as saved in the file)
scene.frame_start = 1; scene.frame_end = 250; scene.frame_set(1)
scene.render.engine = 'BLENDER_EEVEE_NEXT'
scene.render.use_motion_blur = True
scene.cycles.sampling_pattern = 'TABULATED_SOBOL'
scene.eevee.use_gtao = True
scene.eevee.use_raytracing = True
scene.view_settings.view_transform = 'Filmic'
bpy.context.view_layer.update()

# ---- added for rendering (the .blend has no active camera): camera
cam_auto = bpy.data.cameras.new('AutoCamera')
cam_auto.lens = 50.0
cam_auto.sensor_width = 36.0
cam_auto.clip_end = 1000.0
ob_auto_camera = bpy.data.objects.new('AutoCamera', cam_auto)
scene.collection.objects.link(ob_auto_camera)
ob_auto_camera.location = (0.467006, -0.554641, 0.632148)
ob_auto_camera.rotation_euler = (1.09748, -7.21219e-08, 0.694738)
scene.camera = ob_auto_camera
bpy.context.view_layer.update()
